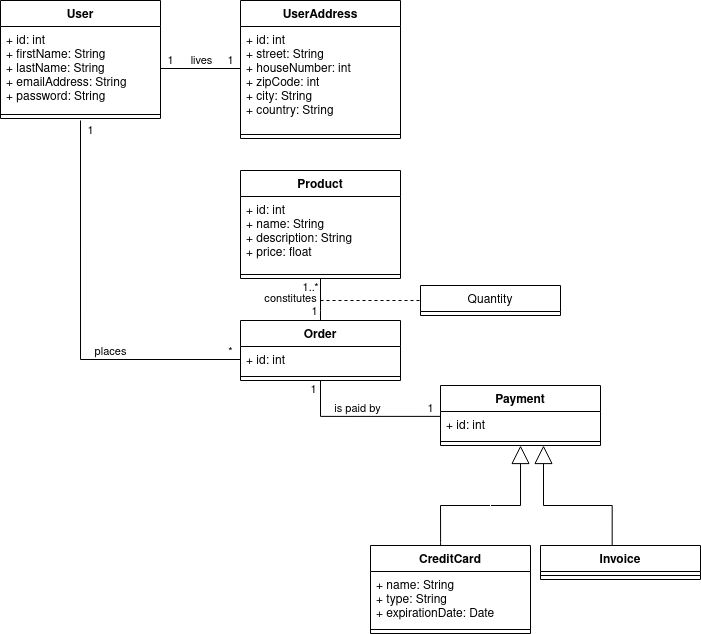

The diagram above was exported from draw.io. Its source (the exported page's mxGraphModel, read from the mxfile embedded in the PNG):
<mxGraphModel dx="931" dy="527" grid="1" gridSize="10" guides="1" tooltips="1" connect="1" arrows="1" fold="1" page="1" pageScale="1" pageWidth="1100" pageHeight="850" math="0" shadow="0">
  <root>
    <mxCell id="0" />
    <mxCell id="1" parent="0" />
    <mxCell id="dV8QiAdxy9RpKYgZVULE-1" value="User" style="swimlane;fontStyle=1;align=center;verticalAlign=top;childLayout=stackLayout;horizontal=1;startSize=26;horizontalStack=0;resizeParent=1;resizeParentMax=0;resizeLast=0;collapsible=1;marginBottom=0;" vertex="1" parent="1">
      <mxGeometry x="80" y="40" width="160" height="118" as="geometry" />
    </mxCell>
    <mxCell id="dV8QiAdxy9RpKYgZVULE-2" value="+ id: int&#10;+ firstName: String&#10;+ lastName: String&#10;+ emailAddress: String&#10;+ password: String&#10;" style="text;strokeColor=none;fillColor=none;align=left;verticalAlign=top;spacingLeft=4;spacingRight=4;overflow=hidden;rotatable=0;points=[[0,0.5],[1,0.5]];portConstraint=eastwest;" vertex="1" parent="dV8QiAdxy9RpKYgZVULE-1">
      <mxGeometry y="26" width="160" height="84" as="geometry" />
    </mxCell>
    <mxCell id="dV8QiAdxy9RpKYgZVULE-3" value="" style="line;strokeWidth=1;fillColor=none;align=left;verticalAlign=middle;spacingTop=-1;spacingLeft=3;spacingRight=3;rotatable=0;labelPosition=right;points=[];portConstraint=eastwest;" vertex="1" parent="dV8QiAdxy9RpKYgZVULE-1">
      <mxGeometry y="110" width="160" height="8" as="geometry" />
    </mxCell>
    <mxCell id="dV8QiAdxy9RpKYgZVULE-5" value="UserAddress" style="swimlane;fontStyle=1;align=center;verticalAlign=top;childLayout=stackLayout;horizontal=1;startSize=26;horizontalStack=0;resizeParent=1;resizeParentMax=0;resizeLast=0;collapsible=1;marginBottom=0;" vertex="1" parent="1">
      <mxGeometry x="320" y="40" width="160" height="138" as="geometry" />
    </mxCell>
    <mxCell id="dV8QiAdxy9RpKYgZVULE-6" value="+ id: int&#10;+ street: String&#10;+ houseNumber: int&#10;+ zipCode: int&#10;+ city: String&#10;+ country: String&#10;" style="text;strokeColor=none;fillColor=none;align=left;verticalAlign=top;spacingLeft=4;spacingRight=4;overflow=hidden;rotatable=0;points=[[0,0.5],[1,0.5]];portConstraint=eastwest;" vertex="1" parent="dV8QiAdxy9RpKYgZVULE-5">
      <mxGeometry y="26" width="160" height="104" as="geometry" />
    </mxCell>
    <mxCell id="dV8QiAdxy9RpKYgZVULE-7" value="" style="line;strokeWidth=1;fillColor=none;align=left;verticalAlign=middle;spacingTop=-1;spacingLeft=3;spacingRight=3;rotatable=0;labelPosition=right;points=[];portConstraint=eastwest;" vertex="1" parent="dV8QiAdxy9RpKYgZVULE-5">
      <mxGeometry y="130" width="160" height="8" as="geometry" />
    </mxCell>
    <mxCell id="dV8QiAdxy9RpKYgZVULE-9" value="Product" style="swimlane;fontStyle=1;align=center;verticalAlign=top;childLayout=stackLayout;horizontal=1;startSize=26;horizontalStack=0;resizeParent=1;resizeParentMax=0;resizeLast=0;collapsible=1;marginBottom=0;" vertex="1" parent="1">
      <mxGeometry x="320" y="210" width="160" height="108" as="geometry" />
    </mxCell>
    <mxCell id="dV8QiAdxy9RpKYgZVULE-10" value="+ id: int&#10;+ name: String&#10;+ description: String&#10;+ price: float&#10;" style="text;strokeColor=none;fillColor=none;align=left;verticalAlign=top;spacingLeft=4;spacingRight=4;overflow=hidden;rotatable=0;points=[[0,0.5],[1,0.5]];portConstraint=eastwest;" vertex="1" parent="dV8QiAdxy9RpKYgZVULE-9">
      <mxGeometry y="26" width="160" height="74" as="geometry" />
    </mxCell>
    <mxCell id="dV8QiAdxy9RpKYgZVULE-11" value="" style="line;strokeWidth=1;fillColor=none;align=left;verticalAlign=middle;spacingTop=-1;spacingLeft=3;spacingRight=3;rotatable=0;labelPosition=right;points=[];portConstraint=eastwest;" vertex="1" parent="dV8QiAdxy9RpKYgZVULE-9">
      <mxGeometry y="100" width="160" height="8" as="geometry" />
    </mxCell>
    <mxCell id="dV8QiAdxy9RpKYgZVULE-13" value="Order" style="swimlane;fontStyle=1;align=center;verticalAlign=top;childLayout=stackLayout;horizontal=1;startSize=26;horizontalStack=0;resizeParent=1;resizeParentMax=0;resizeLast=0;collapsible=1;marginBottom=0;" vertex="1" parent="1">
      <mxGeometry x="320" y="360" width="160" height="60" as="geometry" />
    </mxCell>
    <mxCell id="dV8QiAdxy9RpKYgZVULE-14" value="+ id: int" style="text;strokeColor=none;fillColor=none;align=left;verticalAlign=top;spacingLeft=4;spacingRight=4;overflow=hidden;rotatable=0;points=[[0,0.5],[1,0.5]];portConstraint=eastwest;" vertex="1" parent="dV8QiAdxy9RpKYgZVULE-13">
      <mxGeometry y="26" width="160" height="26" as="geometry" />
    </mxCell>
    <mxCell id="dV8QiAdxy9RpKYgZVULE-15" value="" style="line;strokeWidth=1;fillColor=none;align=left;verticalAlign=middle;spacingTop=-1;spacingLeft=3;spacingRight=3;rotatable=0;labelPosition=right;points=[];portConstraint=eastwest;" vertex="1" parent="dV8QiAdxy9RpKYgZVULE-13">
      <mxGeometry y="52" width="160" height="8" as="geometry" />
    </mxCell>
    <mxCell id="dV8QiAdxy9RpKYgZVULE-17" value="Payment" style="swimlane;fontStyle=1;align=center;verticalAlign=top;childLayout=stackLayout;horizontal=1;startSize=26;horizontalStack=0;resizeParent=1;resizeParentMax=0;resizeLast=0;collapsible=1;marginBottom=0;" vertex="1" parent="1">
      <mxGeometry x="520" y="425" width="160" height="60" as="geometry" />
    </mxCell>
    <mxCell id="dV8QiAdxy9RpKYgZVULE-18" value="+ id: int" style="text;strokeColor=none;fillColor=none;align=left;verticalAlign=top;spacingLeft=4;spacingRight=4;overflow=hidden;rotatable=0;points=[[0,0.5],[1,0.5]];portConstraint=eastwest;" vertex="1" parent="dV8QiAdxy9RpKYgZVULE-17">
      <mxGeometry y="26" width="160" height="26" as="geometry" />
    </mxCell>
    <mxCell id="dV8QiAdxy9RpKYgZVULE-19" value="" style="line;strokeWidth=1;fillColor=none;align=left;verticalAlign=middle;spacingTop=-1;spacingLeft=3;spacingRight=3;rotatable=0;labelPosition=right;points=[];portConstraint=eastwest;" vertex="1" parent="dV8QiAdxy9RpKYgZVULE-17">
      <mxGeometry y="52" width="160" height="8" as="geometry" />
    </mxCell>
    <mxCell id="dV8QiAdxy9RpKYgZVULE-21" value="CreditCard" style="swimlane;fontStyle=1;align=center;verticalAlign=top;childLayout=stackLayout;horizontal=1;startSize=26;horizontalStack=0;resizeParent=1;resizeParentMax=0;resizeLast=0;collapsible=1;marginBottom=0;" vertex="1" parent="1">
      <mxGeometry x="450" y="585" width="160" height="88" as="geometry" />
    </mxCell>
    <mxCell id="dV8QiAdxy9RpKYgZVULE-22" value="+ name: String&#10;+ type: String&#10;+ expirationDate: Date" style="text;strokeColor=none;fillColor=none;align=left;verticalAlign=top;spacingLeft=4;spacingRight=4;overflow=hidden;rotatable=0;points=[[0,0.5],[1,0.5]];portConstraint=eastwest;" vertex="1" parent="dV8QiAdxy9RpKYgZVULE-21">
      <mxGeometry y="26" width="160" height="54" as="geometry" />
    </mxCell>
    <mxCell id="dV8QiAdxy9RpKYgZVULE-23" value="" style="line;strokeWidth=1;fillColor=none;align=left;verticalAlign=middle;spacingTop=-1;spacingLeft=3;spacingRight=3;rotatable=0;labelPosition=right;points=[];portConstraint=eastwest;" vertex="1" parent="dV8QiAdxy9RpKYgZVULE-21">
      <mxGeometry y="80" width="160" height="8" as="geometry" />
    </mxCell>
    <mxCell id="dV8QiAdxy9RpKYgZVULE-25" value="Invoice" style="swimlane;fontStyle=1;align=center;verticalAlign=top;childLayout=stackLayout;horizontal=1;startSize=26;horizontalStack=0;resizeParent=1;resizeParentMax=0;resizeLast=0;collapsible=1;marginBottom=0;" vertex="1" parent="1">
      <mxGeometry x="620" y="585" width="160" height="34" as="geometry" />
    </mxCell>
    <mxCell id="dV8QiAdxy9RpKYgZVULE-27" value="" style="line;strokeWidth=1;fillColor=none;align=left;verticalAlign=middle;spacingTop=-1;spacingLeft=3;spacingRight=3;rotatable=0;labelPosition=right;points=[];portConstraint=eastwest;" vertex="1" parent="dV8QiAdxy9RpKYgZVULE-25">
      <mxGeometry y="26" width="160" height="8" as="geometry" />
    </mxCell>
    <mxCell id="dV8QiAdxy9RpKYgZVULE-29" value="&lt;div&gt;&lt;br&gt;&lt;/div&gt;" style="endArrow=block;endSize=16;endFill=0;html=1;rounded=0;edgeStyle=orthogonalEdgeStyle;exitX=0.438;exitY=0.007;exitDx=0;exitDy=0;exitPerimeter=0;" edge="1" parent="1" source="dV8QiAdxy9RpKYgZVULE-21" target="dV8QiAdxy9RpKYgZVULE-19">
      <mxGeometry width="160" relative="1" as="geometry">
        <mxPoint x="520" y="585" as="sourcePoint" />
        <mxPoint x="579.3599999999999" y="511.572" as="targetPoint" />
        <Array as="points">
          <mxPoint x="520" y="582" />
          <mxPoint x="520" y="545" />
          <mxPoint x="600" y="545" />
        </Array>
      </mxGeometry>
    </mxCell>
    <mxCell id="dV8QiAdxy9RpKYgZVULE-30" value="" style="endArrow=block;endSize=16;endFill=0;html=1;rounded=0;edgeStyle=orthogonalEdgeStyle;exitX=0.448;exitY=0.013;exitDx=0;exitDy=0;exitPerimeter=0;" edge="1" parent="1" source="dV8QiAdxy9RpKYgZVULE-25" target="dV8QiAdxy9RpKYgZVULE-19">
      <mxGeometry x="0.1424" width="160" relative="1" as="geometry">
        <mxPoint x="460" y="335" as="sourcePoint" />
        <mxPoint x="623.2" y="511.754" as="targetPoint" />
        <Array as="points">
          <mxPoint x="692" y="545" />
          <mxPoint x="623" y="545" />
        </Array>
        <mxPoint as="offset" />
      </mxGeometry>
    </mxCell>
    <mxCell id="dV8QiAdxy9RpKYgZVULE-32" value="" style="endArrow=none;endFill=0;endSize=12;html=1;rounded=0;edgeStyle=orthogonalEdgeStyle;" edge="1" parent="1" source="dV8QiAdxy9RpKYgZVULE-2">
      <mxGeometry width="160" relative="1" as="geometry">
        <mxPoint x="200" y="210" as="sourcePoint" />
        <mxPoint x="320" y="108" as="targetPoint" />
      </mxGeometry>
    </mxCell>
    <mxCell id="dV8QiAdxy9RpKYgZVULE-33" value="1" style="edgeLabel;html=1;align=center;verticalAlign=middle;resizable=0;points=[];" vertex="1" connectable="0" parent="dV8QiAdxy9RpKYgZVULE-32">
      <mxGeometry x="-0.7655" relative="1" as="geometry">
        <mxPoint y="-8" as="offset" />
      </mxGeometry>
    </mxCell>
    <mxCell id="dV8QiAdxy9RpKYgZVULE-34" value="1" style="edgeLabel;html=1;align=center;verticalAlign=middle;resizable=0;points=[];" vertex="1" connectable="0" parent="dV8QiAdxy9RpKYgZVULE-32">
      <mxGeometry x="0.6869" y="-2" relative="1" as="geometry">
        <mxPoint x="2" y="-10" as="offset" />
      </mxGeometry>
    </mxCell>
    <mxCell id="dV8QiAdxy9RpKYgZVULE-35" value="&lt;div&gt;lives&lt;/div&gt;" style="edgeLabel;html=1;align=center;verticalAlign=middle;resizable=0;points=[];" vertex="1" connectable="0" parent="dV8QiAdxy9RpKYgZVULE-32">
      <mxGeometry x="-0.1464" y="1" relative="1" as="geometry">
        <mxPoint x="6" y="-7" as="offset" />
      </mxGeometry>
    </mxCell>
    <mxCell id="dV8QiAdxy9RpKYgZVULE-36" value="" style="endArrow=none;endFill=0;endSize=12;html=1;rounded=0;edgeStyle=orthogonalEdgeStyle;entryX=0.5;entryY=0;entryDx=0;entryDy=0;exitX=0.5;exitY=1;exitDx=0;exitDy=0;" edge="1" parent="1" source="dV8QiAdxy9RpKYgZVULE-9" target="dV8QiAdxy9RpKYgZVULE-13">
      <mxGeometry width="160" relative="1" as="geometry">
        <mxPoint x="400" y="320" as="sourcePoint" />
        <mxPoint x="460" y="350" as="targetPoint" />
        <Array as="points">
          <mxPoint x="400" y="350" />
          <mxPoint x="400" y="350" />
        </Array>
      </mxGeometry>
    </mxCell>
    <mxCell id="dV8QiAdxy9RpKYgZVULE-37" value="1..*" style="edgeLabel;html=1;align=center;verticalAlign=middle;resizable=0;points=[];" vertex="1" connectable="0" parent="dV8QiAdxy9RpKYgZVULE-36">
      <mxGeometry x="-0.7655" relative="1" as="geometry">
        <mxPoint x="-10" y="4" as="offset" />
      </mxGeometry>
    </mxCell>
    <mxCell id="dV8QiAdxy9RpKYgZVULE-38" value="1" style="edgeLabel;html=1;align=center;verticalAlign=middle;resizable=0;points=[];" vertex="1" connectable="0" parent="dV8QiAdxy9RpKYgZVULE-36">
      <mxGeometry x="0.6869" y="-2" relative="1" as="geometry">
        <mxPoint x="-4" y="-3" as="offset" />
      </mxGeometry>
    </mxCell>
    <mxCell id="dV8QiAdxy9RpKYgZVULE-39" value="&lt;div&gt;constitutes&lt;/div&gt;" style="edgeLabel;html=1;align=center;verticalAlign=middle;resizable=0;points=[];" vertex="1" connectable="0" parent="dV8QiAdxy9RpKYgZVULE-36">
      <mxGeometry x="-0.1464" y="1" relative="1" as="geometry">
        <mxPoint x="-31" y="2" as="offset" />
      </mxGeometry>
    </mxCell>
    <mxCell id="dV8QiAdxy9RpKYgZVULE-44" value="Quantity" style="swimlane;fontStyle=0;childLayout=stackLayout;horizontal=1;startSize=26;fillColor=none;horizontalStack=0;resizeParent=1;resizeParentMax=0;resizeLast=0;collapsible=1;marginBottom=0;" vertex="1" parent="1">
      <mxGeometry x="500" y="325" width="140" height="30" as="geometry" />
    </mxCell>
    <mxCell id="dV8QiAdxy9RpKYgZVULE-48" value="" style="endArrow=none;endSize=12;dashed=1;html=1;rounded=0;edgeStyle=orthogonalEdgeStyle;endFill=0;" edge="1" parent="1">
      <mxGeometry width="160" relative="1" as="geometry">
        <mxPoint x="400" y="340" as="sourcePoint" />
        <mxPoint x="500" y="340" as="targetPoint" />
        <mxPoint as="offset" />
      </mxGeometry>
    </mxCell>
    <mxCell id="dV8QiAdxy9RpKYgZVULE-49" value="" style="endArrow=none;endFill=0;endSize=12;html=1;rounded=0;edgeStyle=orthogonalEdgeStyle;entryX=0;entryY=0.5;entryDx=0;entryDy=0;" edge="1" parent="1" target="dV8QiAdxy9RpKYgZVULE-14">
      <mxGeometry width="160" relative="1" as="geometry">
        <mxPoint x="160" y="160" as="sourcePoint" />
        <mxPoint x="160" y="400" as="targetPoint" />
      </mxGeometry>
    </mxCell>
    <mxCell id="dV8QiAdxy9RpKYgZVULE-50" value="1" style="edgeLabel;html=1;align=center;verticalAlign=middle;resizable=0;points=[];" vertex="1" connectable="0" parent="dV8QiAdxy9RpKYgZVULE-49">
      <mxGeometry x="-0.7655" relative="1" as="geometry">
        <mxPoint x="10" y="-37" as="offset" />
      </mxGeometry>
    </mxCell>
    <mxCell id="dV8QiAdxy9RpKYgZVULE-51" value="*" style="edgeLabel;html=1;align=center;verticalAlign=middle;resizable=0;points=[];" vertex="1" connectable="0" parent="dV8QiAdxy9RpKYgZVULE-49">
      <mxGeometry x="0.6869" y="-2" relative="1" as="geometry">
        <mxPoint x="52" y="-10" as="offset" />
      </mxGeometry>
    </mxCell>
    <mxCell id="dV8QiAdxy9RpKYgZVULE-52" value="&lt;div&gt;places&lt;/div&gt;" style="edgeLabel;html=1;align=center;verticalAlign=middle;resizable=0;points=[];" vertex="1" connectable="0" parent="dV8QiAdxy9RpKYgZVULE-49">
      <mxGeometry x="-0.1464" y="1" relative="1" as="geometry">
        <mxPoint x="29" y="60" as="offset" />
      </mxGeometry>
    </mxCell>
    <mxCell id="dV8QiAdxy9RpKYgZVULE-53" value="" style="endArrow=none;endFill=0;endSize=12;html=1;rounded=0;edgeStyle=orthogonalEdgeStyle;exitX=0.5;exitY=1;exitDx=0;exitDy=0;entryX=0;entryY=0.188;entryDx=0;entryDy=0;entryPerimeter=0;" edge="1" parent="1" source="dV8QiAdxy9RpKYgZVULE-13" target="dV8QiAdxy9RpKYgZVULE-18">
      <mxGeometry width="160" relative="1" as="geometry">
        <mxPoint x="410" y="454.9" as="sourcePoint" />
        <mxPoint x="490" y="454.9" as="targetPoint" />
      </mxGeometry>
    </mxCell>
    <mxCell id="dV8QiAdxy9RpKYgZVULE-54" value="1" style="edgeLabel;html=1;align=center;verticalAlign=middle;resizable=0;points=[];" vertex="1" connectable="0" parent="dV8QiAdxy9RpKYgZVULE-53">
      <mxGeometry x="-0.7655" relative="1" as="geometry">
        <mxPoint x="-7" y="-9" as="offset" />
      </mxGeometry>
    </mxCell>
    <mxCell id="dV8QiAdxy9RpKYgZVULE-55" value="1" style="edgeLabel;html=1;align=center;verticalAlign=middle;resizable=0;points=[];" vertex="1" connectable="0" parent="dV8QiAdxy9RpKYgZVULE-53">
      <mxGeometry x="0.6869" y="-2" relative="1" as="geometry">
        <mxPoint x="14" y="-10" as="offset" />
      </mxGeometry>
    </mxCell>
    <mxCell id="dV8QiAdxy9RpKYgZVULE-56" value="is paid by" style="edgeLabel;html=1;align=center;verticalAlign=middle;resizable=0;points=[];" vertex="1" connectable="0" parent="dV8QiAdxy9RpKYgZVULE-53">
      <mxGeometry x="-0.1464" y="1" relative="1" as="geometry">
        <mxPoint x="6" y="-7" as="offset" />
      </mxGeometry>
    </mxCell>
  </root>
</mxGraphModel>